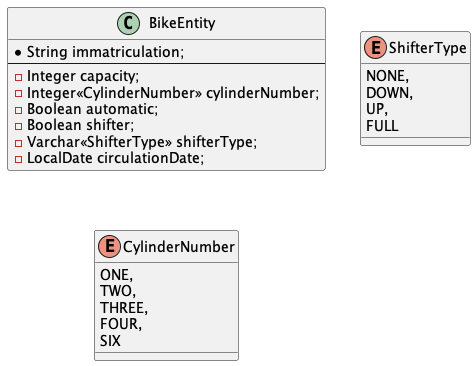

The diagram above was rendered by PlantUML. Its source (embedded in the PNG):
@startuml
'https://plantuml.com/class-diagram


class BikeEntity {
    * String immatriculation;
    --
    - Integer capacity;
    - Integer<<CylinderNumber>> cylinderNumber;
    - Boolean automatic;
    - Boolean shifter;
    - Varchar<<ShifterType>> shifterType;
    - LocalDate circulationDate;
}


enum ShifterType {
    NONE,
    DOWN,
    UP,
    FULL
}

enum CylinderNumber {
    ONE,
    TWO,
    THREE,
    FOUR,
    SIX
}


@enduml